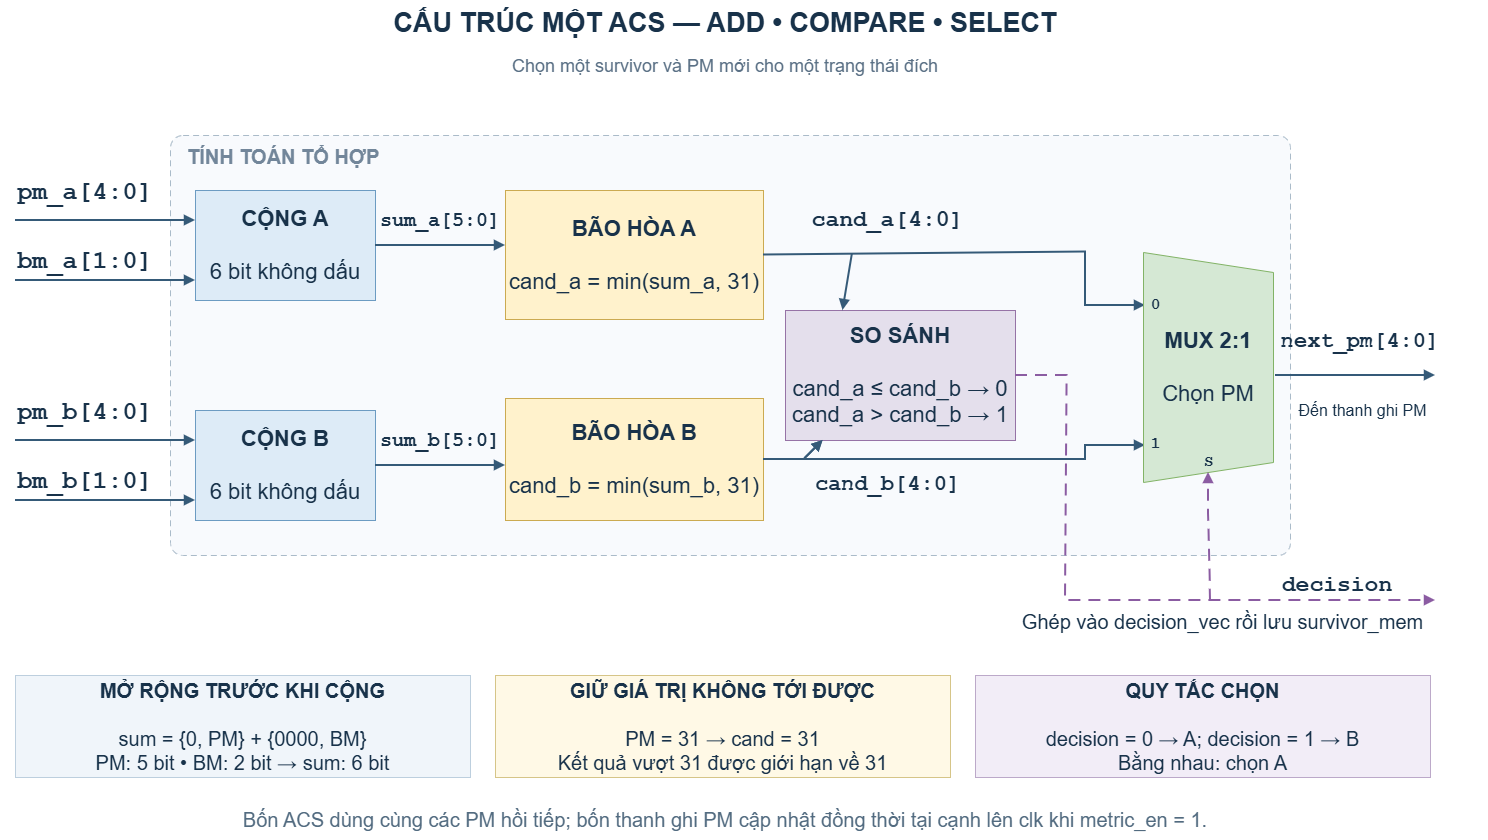

The diagram above was exported from draw.io. Its source (the exported page's mxGraphModel, read from the mxfile embedded in the PNG):
<mxGraphModel dx="2038" dy="1246" grid="0" gridSize="10" guides="1" tooltips="1" connect="1" arrows="1" fold="1" page="1" pageScale="1" pageWidth="2200" pageHeight="1210" math="0" shadow="0">
  <root>
    <mxCell id="0" />
    <mxCell id="1" parent="0" />
    <mxCell id="a2" parent="1" style="whiteSpace=wrap;html=1;rounded=0;strokeColor=#6A8399;fillColor=#FFFFFF;fontFamily=Arial;fontSize=13;fontColor=#18324A;strokeColor=none;fillColor=none;fontSize=27;fontStyle=1;" value="CẤU TRÚC MỘT ACS — ADD • COMPARE • SELECT" vertex="1">
      <mxGeometry height="45" width="1420" x="40" y="20" as="geometry" />
    </mxCell>
    <mxCell id="a3" parent="1" style="whiteSpace=wrap;html=1;rounded=0;strokeColor=#6A8399;fillColor=#FFFFFF;fontFamily=Arial;fontSize=13;fontColor=#18324A;strokeColor=none;fillColor=none;fontSize=18;fontColor=#5A7085;" value="Chọn một survivor và PM mới cho một trạng thái đích" vertex="1">
      <mxGeometry height="32" width="1420" x="40" y="70" as="geometry" />
    </mxCell>
    <mxCell id="a4" parent="1" style="whiteSpace=wrap;html=1;rounded=0;strokeColor=#6A8399;fillColor=#FFFFFF;fontFamily=Arial;fontSize=13;fontColor=#18324A;fillColor=#F8FAFD;strokeColor=#AABBC9;dashed=1;dashPattern=6 4;rounded=1;arcSize=3;" value="" vertex="1">
      <mxGeometry height="420" width="1120" x="195" y="155" as="geometry" />
    </mxCell>
    <mxCell id="a5" parent="1" style="whiteSpace=wrap;html=1;rounded=0;strokeColor=#6A8399;fillColor=#FFFFFF;fontFamily=Arial;fontSize=13;fontColor=#18324A;strokeColor=none;fillColor=none;fontSize=15;fontStyle=1;fontColor=#72869A;align=left;" value="&lt;font style=&quot;font-size: 20px;&quot;&gt;TÍNH TOÁN TỔ HỢP&lt;/font&gt;" vertex="1">
      <mxGeometry height="26" width="280" x="210" y="163" as="geometry" />
    </mxCell>
    <mxCell id="a6" parent="1" style="whiteSpace=wrap;html=1;rounded=0;strokeColor=#6A8399;fillColor=#FFFFFF;fontFamily=Arial;fontSize=22;fontColor=#18324A;fillColor=#DDEBF7;strokeColor=#6C9BC2;" value="&lt;b&gt;CỘNG A&lt;/b&gt;&lt;br&gt;&lt;br&gt;6 bit không dấu" vertex="1">
      <mxGeometry height="110" width="180" x="220" y="210" as="geometry" />
    </mxCell>
    <mxCell id="a7" parent="1" style="whiteSpace=wrap;html=1;rounded=0;strokeColor=#6A8399;fillColor=#FFFFFF;fontFamily=Arial;fontSize=22;fontColor=#18324A;fillColor=#DDEBF7;strokeColor=#6C9BC2;" value="&lt;b&gt;CỘNG B&lt;/b&gt;&lt;br&gt;&lt;br&gt;6 bit không dấu" vertex="1">
      <mxGeometry height="110" width="180" x="220" y="430" as="geometry" />
    </mxCell>
    <mxCell id="a8" parent="1" style="whiteSpace=wrap;html=1;rounded=0;strokeColor=#6A8399;fillColor=#FFFFFF;fontFamily=Arial;fontSize=18;fontColor=#18324A;strokeColor=none;fillColor=none;fontFamily=Courier New;fontStyle=1;fontSize=17;" value="&lt;font style=&quot;font-size: 25px;&quot;&gt;pm_a[4:0]&lt;/font&gt;" vertex="1">
      <mxGeometry height="28" width="170" x="25" y="198" as="geometry" />
    </mxCell>
    <mxCell id="a9" edge="1" parent="1" style="edgeStyle=none;html=1;endArrow=block;endFill=1;strokeWidth=2;strokeColor=#355A78;jumpStyle=arc;jumpSize=8;fontSize=13;">
      <mxGeometry relative="1" as="geometry">
        <mxPoint x="40" y="240" as="sourcePoint" />
        <mxPoint x="220" y="240" as="targetPoint" />
      </mxGeometry>
    </mxCell>
    <mxCell id="a10" parent="1" style="whiteSpace=wrap;html=1;rounded=0;strokeColor=#6A8399;fillColor=#FFFFFF;fontFamily=Arial;fontSize=18;fontColor=#18324A;strokeColor=none;fillColor=none;fontFamily=Courier New;fontStyle=1;fontSize=17;" value="&lt;font style=&quot;font-size: 25px;&quot;&gt;bm_a[1:0]&lt;/font&gt;" vertex="1">
      <mxGeometry height="28" width="170" x="25" y="267" as="geometry" />
    </mxCell>
    <mxCell id="a11" edge="1" parent="1" style="edgeStyle=none;html=1;endArrow=block;endFill=1;strokeWidth=2;strokeColor=#355A78;jumpStyle=arc;jumpSize=8;fontSize=13;">
      <mxGeometry relative="1" as="geometry">
        <mxPoint x="40" y="300" as="sourcePoint" />
        <mxPoint x="220" y="300" as="targetPoint" />
      </mxGeometry>
    </mxCell>
    <mxCell id="a12" parent="1" style="whiteSpace=wrap;html=1;rounded=0;strokeColor=#6A8399;fillColor=#FFFFFF;fontFamily=Arial;fontSize=18;fontColor=#18324A;strokeColor=none;fillColor=none;fontFamily=Courier New;fontStyle=1;fontSize=17;" value="&lt;font style=&quot;font-size: 25px;&quot;&gt;pm_b[4:0]&lt;/font&gt;" vertex="1">
      <mxGeometry height="28" width="170" x="25" y="418" as="geometry" />
    </mxCell>
    <mxCell id="a13" edge="1" parent="1" style="edgeStyle=none;html=1;endArrow=block;endFill=1;strokeWidth=2;strokeColor=#355A78;jumpStyle=arc;jumpSize=8;fontSize=13;">
      <mxGeometry relative="1" as="geometry">
        <mxPoint x="40" y="460" as="sourcePoint" />
        <mxPoint x="220" y="460" as="targetPoint" />
      </mxGeometry>
    </mxCell>
    <mxCell id="a14" parent="1" style="whiteSpace=wrap;html=1;rounded=0;strokeColor=#6A8399;fillColor=#FFFFFF;fontFamily=Arial;fontSize=18;fontColor=#18324A;strokeColor=none;fillColor=none;fontFamily=Courier New;fontStyle=1;fontSize=17;" value="&lt;font style=&quot;font-size: 25px;&quot;&gt;bm_b[1:0]&lt;/font&gt;" vertex="1">
      <mxGeometry height="28" width="170" x="25" y="487" as="geometry" />
    </mxCell>
    <mxCell id="a15" edge="1" parent="1" style="edgeStyle=none;html=1;endArrow=block;endFill=1;strokeWidth=2;strokeColor=#355A78;jumpStyle=arc;jumpSize=8;fontSize=13;">
      <mxGeometry relative="1" as="geometry">
        <mxPoint x="40" y="520" as="sourcePoint" />
        <mxPoint x="220" y="520" as="targetPoint" />
      </mxGeometry>
    </mxCell>
    <mxCell id="a16" parent="1" style="whiteSpace=wrap;html=1;rounded=0;strokeColor=#6A8399;fillColor=#FFFFFF;fontFamily=Arial;fontSize=18;fontColor=#18324A;fillColor=#FFF2CC;strokeColor=#CBAA51;fontSize=17;" value="&lt;font style=&quot;font-size: 22px;&quot;&gt;&lt;b style=&quot;&quot;&gt;BÃO HÒA A&lt;/b&gt;&lt;br&gt;&lt;br&gt;cand_a = min(sum_a, 31)&lt;/font&gt;" vertex="1">
      <mxGeometry height="129" width="258" x="530" y="210" as="geometry" />
    </mxCell>
    <mxCell id="a17" parent="1" style="whiteSpace=wrap;html=1;rounded=0;strokeColor=#6A8399;fillColor=#FFFFFF;fontFamily=Arial;fontSize=18;fontColor=#18324A;fillColor=#FFF2CC;strokeColor=#CBAA51;fontSize=17;" value="&lt;font style=&quot;font-size: 22px;&quot;&gt;&lt;b style=&quot;&quot;&gt;BÃO HÒA B&lt;/b&gt;&lt;br&gt;&lt;br&gt;cand_b = min(sum_b, 31)&lt;/font&gt;" vertex="1">
      <mxGeometry height="122" width="258" x="530" y="418" as="geometry" />
    </mxCell>
    <mxCell id="a18" edge="1" parent="1" style="edgeStyle=none;html=1;endArrow=block;endFill=1;strokeWidth=2;strokeColor=#355A78;jumpStyle=arc;jumpSize=8;fontSize=13;">
      <mxGeometry relative="1" as="geometry">
        <mxPoint x="400" y="265" as="sourcePoint" />
        <mxPoint x="530" y="265" as="targetPoint" />
      </mxGeometry>
    </mxCell>
    <mxCell id="a19" parent="1" style="whiteSpace=wrap;html=1;rounded=0;strokeColor=#6A8399;fillColor=#FFFFFF;fontFamily=Arial;fontSize=13;fontColor=#18324A;strokeColor=none;fillColor=none;fontFamily=Courier New;fontStyle=1;fontSize=15;" value="&lt;font style=&quot;font-size: 20px;&quot;&gt;sum_a[5:0]&lt;/font&gt;" vertex="1">
      <mxGeometry height="28" width="120" x="405" y="226" as="geometry" />
    </mxCell>
    <mxCell id="a20" edge="1" parent="1" style="edgeStyle=none;html=1;endArrow=block;endFill=1;strokeWidth=2;strokeColor=#355A78;jumpStyle=arc;jumpSize=8;fontSize=13;">
      <mxGeometry relative="1" as="geometry">
        <mxPoint x="400" y="485" as="sourcePoint" />
        <mxPoint x="530" y="485" as="targetPoint" />
      </mxGeometry>
    </mxCell>
    <mxCell id="a21" parent="1" style="whiteSpace=wrap;html=1;rounded=0;strokeColor=#6A8399;fillColor=#FFFFFF;fontFamily=Arial;fontSize=13;fontColor=#18324A;strokeColor=none;fillColor=none;fontFamily=Courier New;fontStyle=1;fontSize=15;" value="&lt;font style=&quot;font-size: 20px;&quot;&gt;sum_b[5:0]&lt;/font&gt;" vertex="1">
      <mxGeometry height="28" width="120" x="405" y="446" as="geometry" />
    </mxCell>
    <mxCell id="a22" parent="1" style="whiteSpace=wrap;html=1;rounded=0;strokeColor=#6A8399;fillColor=#FFFFFF;fontFamily=Arial;fontSize=13;fontColor=#18324A;fillColor=#E4DFEC;strokeColor=#9673A6;fontSize=17;" value="&lt;font style=&quot;font-size: 22px;&quot;&gt;&lt;b style=&quot;&quot;&gt;SO SÁNH&lt;/b&gt;&lt;br&gt;&lt;br&gt;cand_a ≤ cand_b → 0&lt;br&gt;cand_a &amp;gt; cand_b → 1&lt;/font&gt;" vertex="1">
      <mxGeometry height="130" width="230" x="810" y="330" as="geometry" />
    </mxCell>
    <mxCell id="a24" edge="1" parent="1" source="a16" style="edgeStyle=none;html=1;endArrow=block;endFill=1;strokeWidth=2;strokeColor=#355A78;jumpStyle=arc;jumpSize=8;fontSize=13;rounded=0;curved=0;exitX=1;exitY=0.5;exitDx=0;exitDy=0;">
      <mxGeometry relative="1" as="geometry">
        <Array as="points">
          <mxPoint x="1110" y="271.6" />
          <mxPoint x="1110" y="325" />
        </Array>
        <mxPoint x="760" y="265" as="sourcePoint" />
        <mxPoint x="1170" y="325" as="targetPoint" />
      </mxGeometry>
    </mxCell>
    <mxCell id="a25" parent="1" style="whiteSpace=wrap;html=1;rounded=0;strokeColor=#6A8399;fillColor=#FFFFFF;fontFamily=Arial;fontSize=18;fontColor=#18324A;strokeColor=none;fillColor=none;fontFamily=Courier New;fontStyle=1;fontSize=17;" value="&lt;font style=&quot;font-size: 23px;&quot;&gt;cand_a[4:0]&lt;/font&gt;" vertex="1">
      <mxGeometry height="30" width="215" x="805" y="225" as="geometry" />
    </mxCell>
    <mxCell id="a26" edge="1" parent="1" source="a17" style="edgeStyle=none;html=1;endArrow=block;endFill=1;strokeWidth=2;strokeColor=#355A78;jumpStyle=arc;jumpSize=8;fontSize=13;rounded=0;curved=0;exitX=1;exitY=0.5;exitDx=0;exitDy=0;">
      <mxGeometry relative="1" as="geometry">
        <Array as="points">
          <mxPoint x="1110" y="479" />
          <mxPoint x="1110" y="465" />
        </Array>
        <mxPoint x="760" y="485" as="sourcePoint" />
        <mxPoint x="1170" y="465" as="targetPoint" />
      </mxGeometry>
    </mxCell>
    <mxCell id="a27" parent="1" style="whiteSpace=wrap;html=1;rounded=0;strokeColor=#6A8399;fillColor=#FFFFFF;fontFamily=Arial;fontSize=18;fontColor=#18324A;strokeColor=none;fillColor=none;fontFamily=Courier New;fontStyle=1;fontSize=17;" value="&lt;font style=&quot;font-size: 22px;&quot;&gt;cand_b[4:0]&lt;/font&gt;" vertex="1">
      <mxGeometry height="30" width="215" x="805" y="490" as="geometry" />
    </mxCell>
    <mxCell id="a30" edge="1" parent="1" style="edgeStyle=none;html=1;endArrow=block;endFill=1;strokeWidth=2;strokeColor=#355A78;jumpStyle=none;jumpSize=8;fontSize=13;entryX=0.25;entryY=1;entryDx=0;entryDy=0;rounded=0;curved=0;">
      <mxGeometry relative="1" x="-0.4472" as="geometry">
        <Array as="points">
          <mxPoint x="833.9100000000001" y="473.67" />
        </Array>
        <mxPoint x="829.55" y="478.03" as="sourcePoint" />
        <mxPoint x="847.58" y="460" as="targetPoint" />
      </mxGeometry>
    </mxCell>
    <mxCell id="a37" edge="1" parent="1" style="edgeStyle=none;html=1;endArrow=block;endFill=1;strokeWidth=2;strokeColor=#355A78;jumpStyle=arc;jumpSize=8;fontSize=13;">
      <mxGeometry relative="1" as="geometry">
        <mxPoint x="1300" y="395" as="sourcePoint" />
        <mxPoint x="1460" y="395" as="targetPoint" />
      </mxGeometry>
    </mxCell>
    <mxCell id="a38" parent="1" style="whiteSpace=wrap;html=1;rounded=0;strokeColor=#6A8399;fillColor=#FFFFFF;fontFamily=Arial;fontSize=13;fontColor=#18324A;strokeColor=none;fillColor=none;fontFamily=Courier New;fontStyle=1;fontSize=17;" value="&lt;font style=&quot;font-size: 22px;&quot;&gt;next_pm[4:0]&lt;/font&gt;" vertex="1">
      <mxGeometry height="30" width="160" x="1305" y="347" as="geometry" />
    </mxCell>
    <mxCell id="a39" parent="1" style="whiteSpace=wrap;html=1;rounded=0;strokeColor=#6A8399;fillColor=#FFFFFF;fontFamily=Arial;fontSize=13;fontColor=#18324A;strokeColor=none;fillColor=none;fontSize=16;" value="Đến thanh ghi PM" vertex="1">
      <mxGeometry height="40" width="155" x="1310" y="410" as="geometry" />
    </mxCell>
    <mxCell id="a40" edge="1" parent="1" source="a22" style="edgeStyle=none;html=1;endArrow=block;endFill=1;strokeWidth=2;strokeColor=#8B5CA2;jumpStyle=none;jumpSize=8;dashed=1;dashPattern=6 4;fontSize=13;exitX=1;exitY=0.5;exitDx=0;exitDy=0;rounded=0;curved=0;">
      <mxGeometry relative="1" x="0.0706" as="geometry">
        <Array as="points">
          <mxPoint x="1091.6" y="395" />
          <mxPoint x="1090" y="620" />
        </Array>
        <mxPoint x="1090" y="395" as="sourcePoint" />
        <mxPoint x="1460" y="620" as="targetPoint" />
      </mxGeometry>
    </mxCell>
    <mxCell id="a42" parent="1" style="whiteSpace=wrap;html=1;rounded=0;strokeColor=#6A8399;fillColor=#FFFFFF;fontFamily=Arial;fontSize=13;fontColor=#18324A;strokeColor=none;fillColor=none;fontFamily=Courier New;fontStyle=1;fontSize=17;" value="&lt;font style=&quot;font-size: 23px;&quot;&gt;decision&lt;/font&gt;" vertex="1">
      <mxGeometry height="28" width="300" x="1212" y="591" as="geometry" />
    </mxCell>
    <mxCell id="a43" parent="1" style="whiteSpace=wrap;html=1;rounded=0;strokeColor=#6A8399;fillColor=#FFFFFF;fontFamily=Arial;fontSize=17;fontColor=#18324A;strokeColor=none;fillColor=none;fontSize=16;" value="&lt;font style=&quot;font-size: 20px;&quot;&gt;Ghép vào decision_vec rồi lưu survivor_mem&lt;/font&gt;" vertex="1">
      <mxGeometry height="34" width="455" x="1020" y="624" as="geometry" />
    </mxCell>
    <mxCell id="a44" parent="1" style="whiteSpace=wrap;html=1;rounded=0;strokeColor=#6A8399;fillColor=#FFFFFF;fontFamily=Arial;fontSize=17;fontColor=#18324A;fillColor=#F0F5FA;strokeColor=#BDCFDE;fontSize=16;" value="&lt;font style=&quot;font-size: 20px;&quot;&gt;&lt;b style=&quot;&quot;&gt;MỞ RỘNG TRƯỚC KHI CỘNG&lt;/b&gt;&lt;br&gt;&lt;br&gt;sum = {0, PM} + {0000, BM}&lt;br&gt;PM: 5 bit • BM: 2 bit → sum: 6 bit&lt;/font&gt;" vertex="1">
      <mxGeometry height="102" width="455" x="40" y="695" as="geometry" />
    </mxCell>
    <mxCell id="a45" parent="1" style="whiteSpace=wrap;html=1;rounded=0;strokeColor=#6A8399;fillColor=#FFFFFF;fontFamily=Arial;fontSize=13;fontColor=#18324A;fillColor=#FFF9E6;strokeColor=#D6C588;fontSize=16;" value="&lt;font style=&quot;font-size: 20px;&quot;&gt;&lt;b style=&quot;&quot;&gt;GIỮ GIÁ TRỊ KHÔNG TỚI ĐƯỢC&lt;/b&gt;&lt;br&gt;&lt;br&gt;PM = 31 → cand = 31&lt;br&gt;Kết quả vượt 31 được giới hạn về 31&lt;/font&gt;" vertex="1">
      <mxGeometry height="102" width="455" x="520" y="695" as="geometry" />
    </mxCell>
    <mxCell id="a46" parent="1" style="whiteSpace=wrap;html=1;rounded=0;strokeColor=#6A8399;fillColor=#FFFFFF;fontFamily=Arial;fontSize=13;fontColor=#18324A;fillColor=#F2EDF7;strokeColor=#BCA9C9;fontSize=16;" value="&lt;font style=&quot;font-size: 20px;&quot;&gt;&lt;b style=&quot;&quot;&gt;QUY TẮC CHỌN&lt;/b&gt;&lt;br&gt;&lt;br&gt;decision = 0 → A; decision = 1 → B&lt;br&gt;Bằng nhau: chọn A&lt;/font&gt;" vertex="1">
      <mxGeometry height="102" width="455" x="1000" y="695" as="geometry" />
    </mxCell>
    <mxCell id="a47" parent="1" style="whiteSpace=wrap;html=1;rounded=0;strokeColor=#6A8399;fillColor=#FFFFFF;fontFamily=Arial;fontSize=13;fontColor=#18324A;strokeColor=none;fillColor=none;fontSize=17;fontColor=#526B80;" value="&lt;font style=&quot;font-size: 20px;&quot;&gt;Bốn ACS dùng cùng các PM hồi tiếp; bốn thanh ghi PM cập nhật đồng thời tại cạnh lên clk khi metric_en = 1.&lt;/font&gt;" vertex="1">
      <mxGeometry height="40" width="1420" x="40" y="820" as="geometry" />
    </mxCell>
    <mxCell id="2MDN0fbdEIH7N46D2tco-1" parent="1" style="shape=trapezoid;perimeter=trapezoidPerimeter;whiteSpace=wrap;html=1;shapeInside=1;fixedSize=1;fillColor=#d5e8d4;strokeColor=#82b366;rotation=90;horizontal=0;fontSize=13;" value="&lt;font style=&quot;font-size: 22px;&quot;&gt;&lt;b style=&quot;color: rgb(24, 50, 74); font-family: Arial;&quot;&gt;MUX 2:1&lt;/b&gt;&lt;br style=&quot;color: rgb(24, 50, 74); font-family: Arial;&quot;&gt;&lt;br style=&quot;color: rgb(24, 50, 74); font-family: Arial;&quot;&gt;&lt;span style=&quot;color: rgb(24, 50, 74); font-family: Arial;&quot;&gt;Chọn PM&lt;/span&gt;&lt;/font&gt;" vertex="1">
      <mxGeometry height="130" width="230" x="1118" y="322" as="geometry" />
    </mxCell>
    <mxCell id="a34" parent="1" style="whiteSpace=wrap;html=1;rounded=0;strokeColor=#6A8399;fillColor=#FFFFFF;fontFamily=Arial;fontSize=13;fontColor=#18324A;strokeColor=none;fillColor=none;fontFamily=Courier New;fontStyle=1;fontSize=16;" value="0" vertex="1">
      <mxGeometry height="28" width="25" x="1168" y="311" as="geometry" />
    </mxCell>
    <mxCell id="a35" parent="1" style="whiteSpace=wrap;html=1;rounded=0;strokeColor=#6A8399;fillColor=#FFFFFF;fontFamily=Arial;fontSize=13;fontColor=#18324A;strokeColor=none;fillColor=none;fontFamily=Courier New;fontStyle=1;fontSize=16;" value="S" vertex="1">
      <mxGeometry height="28" width="25" x="1220.5" y="468" as="geometry" />
    </mxCell>
    <mxCell id="a36" parent="1" style="whiteSpace=wrap;html=1;rounded=0;strokeColor=#6A8399;fillColor=#FFFFFF;fontFamily=Arial;fontSize=13;fontColor=#18324A;strokeColor=none;fillColor=none;fontFamily=Courier New;fontStyle=1;fontSize=16;" value="1" vertex="1">
      <mxGeometry height="28" width="25" x="1168" y="450" as="geometry" />
    </mxCell>
    <mxCell id="4Y9_c4HxA1HxeCnD1TPH-3" edge="1" parent="1" source="a42" style="edgeStyle=none;html=1;endArrow=block;endFill=1;strokeWidth=2;strokeColor=#8B5CA2;jumpStyle=none;jumpSize=8;dashed=1;dashPattern=6 4;fontSize=13;exitX=0.077;exitY=1.064;exitDx=0;exitDy=0;rounded=0;curved=0;entryX=1;entryY=0.5;entryDx=0;entryDy=0;exitPerimeter=0;" target="2MDN0fbdEIH7N46D2tco-1">
      <mxGeometry relative="1" x="0.3014" as="geometry">
        <Array as="points">
          <mxPoint x="1234" y="570" />
          <mxPoint x="1233" y="533.2" />
        </Array>
        <mxPoint x="1457.16" y="537" as="sourcePoint" />
        <mxPoint x="1242.0038177874187" y="511" as="targetPoint" />
      </mxGeometry>
    </mxCell>
    <mxCell id="4Y9_c4HxA1HxeCnD1TPH-4" edge="1" parent="1" style="edgeStyle=none;html=1;endArrow=block;endFill=1;strokeWidth=2;strokeColor=#355A78;jumpStyle=none;jumpSize=8;fontSize=13;entryX=0.25;entryY=1;entryDx=0;entryDy=0;rounded=0;curved=0;">
      <mxGeometry relative="1" x="-0.4484" as="geometry">
        <Array as="points">
          <mxPoint x="833.9100000000001" y="473.67" />
        </Array>
        <mxPoint x="828.99" y="478.59" as="sourcePoint" />
        <mxPoint x="847.58" y="460" as="targetPoint" />
      </mxGeometry>
    </mxCell>
    <mxCell id="4Y9_c4HxA1HxeCnD1TPH-7" edge="1" parent="1" style="edgeStyle=none;html=1;endArrow=block;endFill=1;strokeWidth=2;strokeColor=#355A78;jumpStyle=none;jumpSize=8;fontSize=13;entryX=0.25;entryY=0;entryDx=0;entryDy=0;rounded=0;curved=0;" target="a22">
      <mxGeometry relative="1" x="-0.4472" as="geometry">
        <Array as="points" />
        <mxPoint x="876.85" y="273.69" as="sourcePoint" />
        <mxPoint x="868" y="330" as="targetPoint" />
      </mxGeometry>
    </mxCell>
  </root>
</mxGraphModel>